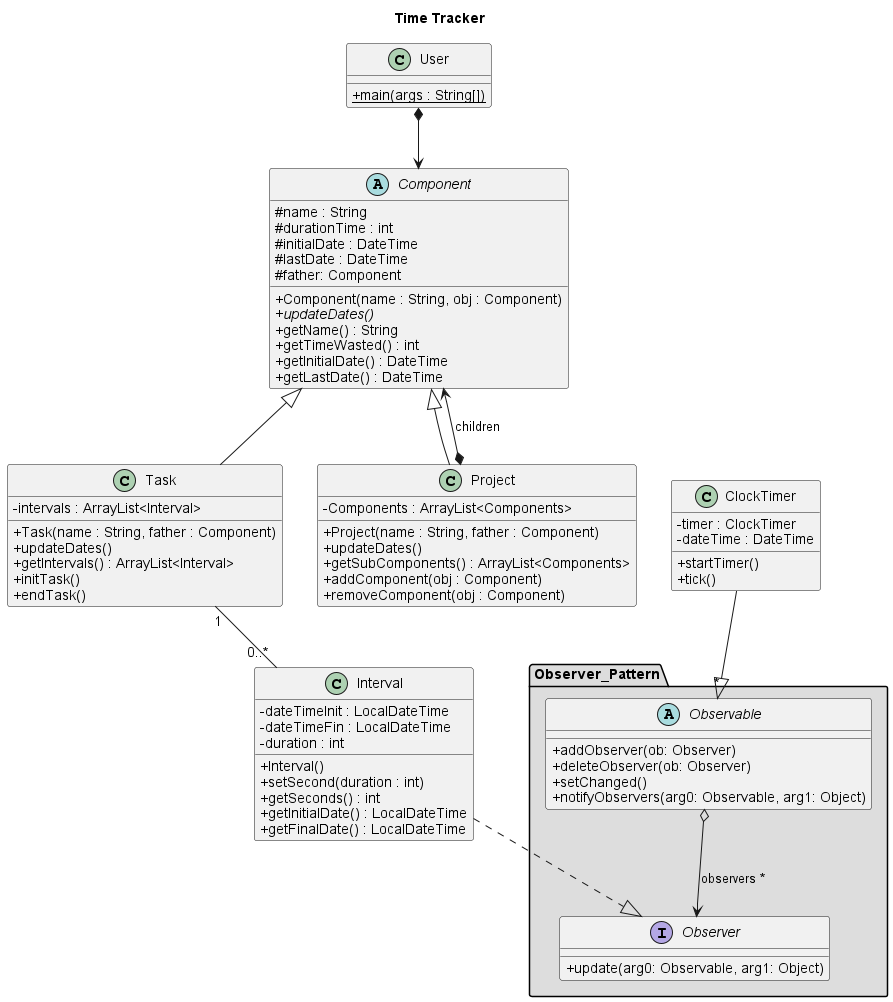

The diagram above was rendered by PlantUML. Its source (embedded in the PNG):
@startuml
skinparam classAttributeIconSize 0

title "Time Tracker"

class User {
+{static} main(args : String[])
}

class Task extends Component{
- intervals : ArrayList<Interval>
+ Task(name : String, father : Component)
+ updateDates()
+ getIntervals() : ArrayList<Interval>
+ initTask()
+ endTask()
}

class Project extends Component {
- Components : ArrayList<Components>
+ Project(name : String, father : Component)
+ updateDates()
+ getSubComponents() : ArrayList<Components>
+ addComponent(obj : Component)
+ removeComponent(obj : Component)
}

package "Observer_Pattern" #DDDDDD{
    Observable o--> Observer : observers *
}

abstract class Observable{
+ addObserver(ob: Observer)
+ deleteObserver(ob: Observer)
+setChanged()
+notifyObservers(arg0: Observable, arg1: Object)
}

interface Observer{
+update(arg0: Observable, arg1: Object)
}

class ClockTimer{
- timer : ClockTimer
- dateTime : DateTime
+ startTimer()
+ tick()
}

abstract class Component{
# name : String
# durationTime : int
# initialDate : DateTime
# lastDate : DateTime
# father: Component
+ Component(name : String, obj : Component)
+ {abstract} updateDates()
+ getName() : String
+ getTimeWasted() : int
+ getInitialDate() : DateTime
+ getLastDate() : DateTime
}

class Interval {
- dateTimeInit : LocalDateTime
- dateTimeFin : LocalDateTime
- duration : int
+ Interval()
+ setSecond(duration : int)
+ getSeconds() : int
+ getInitialDate() : LocalDateTime
+ getFinalDate() : LocalDateTime
}




User *--> Component
'Project "1"-left-"0..*" Project
Component <--* Project : "children"
Task "1"--"0..*" Interval
ClockTimer --|> "*" Observable
Interval ..|> Observer


@enduml